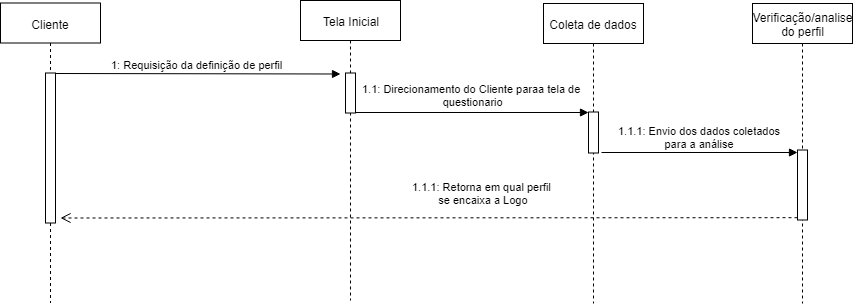

The diagram above was exported from draw.io. Its source (the exported page's mxGraphModel, read from the mxfile embedded in the PNG):
<mxGraphModel dx="868" dy="435" grid="1" gridSize="10" guides="1" tooltips="1" connect="1" arrows="1" fold="1" page="1" pageScale="1" pageWidth="827" pageHeight="1169" math="0" shadow="0">
  <root>
    <mxCell id="0" />
    <mxCell id="1" parent="0" />
    <mxCell id="VJgU81zQCJUOh6U8Q7-_-2" value="1: Requisição da definição de perfil" style="html=1;verticalAlign=bottom;endArrow=block;exitX=0.9;exitY=0.03;exitDx=0;exitDy=0;exitPerimeter=0;" parent="1" edge="1">
      <mxGeometry width="80" relative="1" as="geometry">
        <mxPoint x="171" y="168" as="sourcePoint" />
        <mxPoint x="457" y="168.5" as="targetPoint" />
      </mxGeometry>
    </mxCell>
    <mxCell id="VJgU81zQCJUOh6U8Q7-_-6" value="1.1: Direcionamento do Cliente paraa tela de&lt;br&gt;&amp;nbsp;questionario" style="html=1;verticalAlign=bottom;endArrow=block;" parent="1" edge="1">
      <mxGeometry x="-0.002" y="2" width="80" relative="1" as="geometry">
        <mxPoint x="472" y="207" as="sourcePoint" />
        <mxPoint x="705" y="207" as="targetPoint" />
        <mxPoint as="offset" />
      </mxGeometry>
    </mxCell>
    <mxCell id="VJgU81zQCJUOh6U8Q7-_-7" value="1.1.1: Envio dos dados coletados&lt;br&gt;&amp;nbsp;para a análise&amp;nbsp;" style="html=1;verticalAlign=bottom;endArrow=block;entryX=-0.4;entryY=0.5;entryDx=0;entryDy=0;entryPerimeter=0;" parent="1" edge="1">
      <mxGeometry width="80" relative="1" as="geometry">
        <mxPoint x="718" y="247" as="sourcePoint" />
        <mxPoint x="914" y="247" as="targetPoint" />
        <mxPoint as="offset" />
      </mxGeometry>
    </mxCell>
    <mxCell id="TAVM_kQBAkr5WA1p-JaF-14" value="1.1.1: Retorna em qual perfil &lt;br&gt;se encaixa a Logo" style="html=1;verticalAlign=bottom;endArrow=open;dashed=1;endSize=8;exitX=0;exitY=0.967;exitDx=0;exitDy=0;exitPerimeter=0;" parent="1" source="TAVM_kQBAkr5WA1p-JaF-12" edge="1">
      <mxGeometry x="-0.1492" y="-9" relative="1" as="geometry">
        <mxPoint x="177" y="312.5" as="targetPoint" />
        <mxPoint x="917" y="259.5" as="sourcePoint" />
        <mxPoint as="offset" />
      </mxGeometry>
    </mxCell>
    <mxCell id="iHuMrNxSoPxRQBU5XZMm-2" value="&lt;span style=&quot;white-space: nowrap&quot;&gt;Cliente&lt;/span&gt;" style="shape=umlLifeline;perimeter=lifelinePerimeter;whiteSpace=wrap;html=1;container=1;collapsible=0;recursiveResize=0;outlineConnect=0;" vertex="1" parent="1">
      <mxGeometry x="117" y="97.5" width="100" height="300" as="geometry" />
    </mxCell>
    <mxCell id="VJgU81zQCJUOh6U8Q7-_-1" value="" style="html=1;points=[];perimeter=orthogonalPerimeter;" parent="1" vertex="1">
      <mxGeometry x="162" y="167.5" width="10" height="150" as="geometry" />
    </mxCell>
    <mxCell id="iHuMrNxSoPxRQBU5XZMm-3" value="&lt;span style=&quot;white-space: nowrap&quot;&gt;Tela Inicial&lt;/span&gt;" style="shape=umlLifeline;perimeter=lifelinePerimeter;whiteSpace=wrap;html=1;container=1;collapsible=0;recursiveResize=0;outlineConnect=0;" vertex="1" parent="1">
      <mxGeometry x="417" y="95" width="100" height="300" as="geometry" />
    </mxCell>
    <mxCell id="VJgU81zQCJUOh6U8Q7-_-3" value="" style="html=1;points=[];perimeter=orthogonalPerimeter;" parent="1" vertex="1">
      <mxGeometry x="462" y="167.5" width="10" height="40" as="geometry" />
    </mxCell>
    <mxCell id="iHuMrNxSoPxRQBU5XZMm-4" value="&lt;span style=&quot;white-space: nowrap&quot;&gt;Coleta de dados&lt;/span&gt;" style="shape=umlLifeline;perimeter=lifelinePerimeter;whiteSpace=wrap;html=1;container=1;collapsible=0;recursiveResize=0;outlineConnect=0;" vertex="1" parent="1">
      <mxGeometry x="660" y="98" width="100" height="300" as="geometry" />
    </mxCell>
    <mxCell id="VJgU81zQCJUOh6U8Q7-_-4" value="" style="html=1;points=[];perimeter=orthogonalPerimeter;" parent="1" vertex="1">
      <mxGeometry x="705" y="206.5" width="10" height="41" as="geometry" />
    </mxCell>
    <mxCell id="iHuMrNxSoPxRQBU5XZMm-5" value="&lt;span style=&quot;white-space: nowrap&quot;&gt;Verificação/analise&lt;/span&gt;&lt;br style=&quot;white-space: nowrap&quot;&gt;&lt;span style=&quot;white-space: nowrap&quot;&gt;do perfil&lt;/span&gt;" style="shape=umlLifeline;perimeter=lifelinePerimeter;whiteSpace=wrap;html=1;container=1;collapsible=0;recursiveResize=0;outlineConnect=0;" vertex="1" parent="1">
      <mxGeometry x="869" y="98" width="100" height="300" as="geometry" />
    </mxCell>
    <mxCell id="TAVM_kQBAkr5WA1p-JaF-12" value="" style="html=1;points=[];perimeter=orthogonalPerimeter;" parent="1" vertex="1">
      <mxGeometry x="914" y="244.5" width="10" height="70" as="geometry" />
    </mxCell>
  </root>
</mxGraphModel>